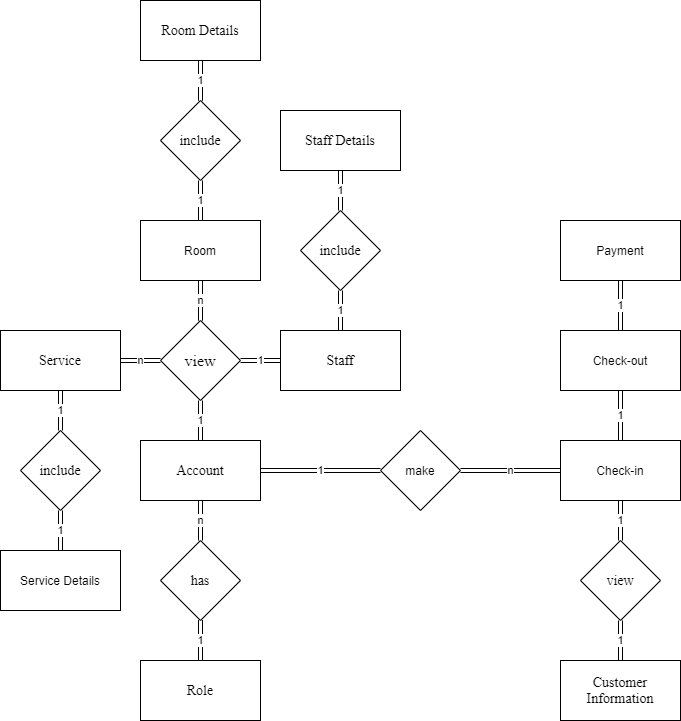

The diagram above was exported from draw.io. Its source (the exported page's mxGraphModel, read from the mxfile embedded in the PNG):
<mxGraphModel dx="1024" dy="1684" grid="1" gridSize="10" guides="1" tooltips="1" connect="1" arrows="1" fold="1" page="1" pageScale="1" pageWidth="850" pageHeight="1100" math="0" shadow="0">
  <root>
    <mxCell id="0" />
    <mxCell id="1" parent="0" />
    <mxCell id="cRKwmE-j7-yXBckMc-aP-28" value="1" style="edgeStyle=none;shape=link;rounded=0;orthogonalLoop=1;jettySize=auto;html=1;exitX=1;exitY=0.5;exitDx=0;exitDy=0;entryX=0;entryY=0.5;entryDx=0;entryDy=0;" parent="1" source="cRKwmE-j7-yXBckMc-aP-1" target="cRKwmE-j7-yXBckMc-aP-27" edge="1">
      <mxGeometry relative="1" as="geometry" />
    </mxCell>
    <mxCell id="cRKwmE-j7-yXBckMc-aP-1" value="&lt;font face=&quot;Times New Roman&quot; style=&quot;font-size: 14px&quot;&gt;Account&lt;/font&gt;" style="rounded=0;whiteSpace=wrap;html=1;" parent="1" vertex="1">
      <mxGeometry x="280" y="280" width="120" height="60" as="geometry" />
    </mxCell>
    <mxCell id="cRKwmE-j7-yXBckMc-aP-2" value="n" style="shape=link;html=1;exitX=0.5;exitY=1;exitDx=0;exitDy=0;" parent="1" source="cRKwmE-j7-yXBckMc-aP-1" edge="1">
      <mxGeometry width="100" relative="1" as="geometry">
        <mxPoint x="370" y="300" as="sourcePoint" />
        <mxPoint x="340" y="380" as="targetPoint" />
      </mxGeometry>
    </mxCell>
    <mxCell id="cRKwmE-j7-yXBckMc-aP-3" value="&lt;font face=&quot;Times New Roman&quot; style=&quot;font-size: 14px&quot;&gt;Role&lt;/font&gt;" style="rounded=0;whiteSpace=wrap;html=1;" parent="1" vertex="1">
      <mxGeometry x="280" y="500" width="120" height="60" as="geometry" />
    </mxCell>
    <mxCell id="cRKwmE-j7-yXBckMc-aP-30" value="1" style="edgeStyle=none;shape=link;rounded=0;orthogonalLoop=1;jettySize=auto;html=1;" parent="1" source="cRKwmE-j7-yXBckMc-aP-4" target="cRKwmE-j7-yXBckMc-aP-3" edge="1">
      <mxGeometry relative="1" as="geometry" />
    </mxCell>
    <mxCell id="cRKwmE-j7-yXBckMc-aP-41" value="1" style="edgeStyle=none;shape=link;rounded=0;orthogonalLoop=1;jettySize=auto;html=1;" parent="1" source="cRKwmE-j7-yXBckMc-aP-4" target="cRKwmE-j7-yXBckMc-aP-3" edge="1">
      <mxGeometry relative="1" as="geometry" />
    </mxCell>
    <mxCell id="cRKwmE-j7-yXBckMc-aP-42" value="1" style="edgeStyle=none;shape=link;rounded=0;orthogonalLoop=1;jettySize=auto;html=1;" parent="1" source="cRKwmE-j7-yXBckMc-aP-4" target="cRKwmE-j7-yXBckMc-aP-3" edge="1">
      <mxGeometry relative="1" as="geometry" />
    </mxCell>
    <mxCell id="cRKwmE-j7-yXBckMc-aP-4" value="&lt;font face=&quot;Times New Roman&quot; style=&quot;font-size: 14px&quot;&gt;has&lt;/font&gt;" style="rhombus;whiteSpace=wrap;html=1;" parent="1" vertex="1">
      <mxGeometry x="300" y="380" width="80" height="80" as="geometry" />
    </mxCell>
    <mxCell id="cRKwmE-j7-yXBckMc-aP-7" value="1" style="shape=link;html=1;entryX=0.5;entryY=0;entryDx=0;entryDy=0;" parent="1" target="cRKwmE-j7-yXBckMc-aP-3" edge="1">
      <mxGeometry width="100" relative="1" as="geometry">
        <mxPoint x="340" y="460" as="sourcePoint" />
        <mxPoint x="440" y="460" as="targetPoint" />
      </mxGeometry>
    </mxCell>
    <mxCell id="cRKwmE-j7-yXBckMc-aP-8" value="1" style="shape=link;html=1;exitX=0.5;exitY=0;exitDx=0;exitDy=0;" parent="1" source="cRKwmE-j7-yXBckMc-aP-1" edge="1">
      <mxGeometry width="100" relative="1" as="geometry">
        <mxPoint x="330" y="260" as="sourcePoint" />
        <mxPoint x="340" y="240" as="targetPoint" />
      </mxGeometry>
    </mxCell>
    <mxCell id="cRKwmE-j7-yXBckMc-aP-10" value="&lt;font face=&quot;Times New Roman&quot; size=&quot;3&quot;&gt;view&lt;/font&gt;" style="rhombus;whiteSpace=wrap;html=1;" parent="1" vertex="1">
      <mxGeometry x="300" y="160" width="80" height="80" as="geometry" />
    </mxCell>
    <mxCell id="cRKwmE-j7-yXBckMc-aP-11" value="" style="shape=link;html=1;" parent="1" edge="1">
      <mxGeometry width="100" relative="1" as="geometry">
        <mxPoint x="340" y="160" as="sourcePoint" />
        <mxPoint x="340" y="120" as="targetPoint" />
      </mxGeometry>
    </mxCell>
    <mxCell id="cRKwmE-j7-yXBckMc-aP-12" value="n" style="shape=link;html=1;" parent="1" edge="1">
      <mxGeometry width="100" relative="1" as="geometry">
        <mxPoint x="260" y="200" as="sourcePoint" />
        <mxPoint x="300" y="200" as="targetPoint" />
      </mxGeometry>
    </mxCell>
    <mxCell id="cRKwmE-j7-yXBckMc-aP-31" value="n" style="edgeStyle=none;shape=link;rounded=0;orthogonalLoop=1;jettySize=auto;html=1;" parent="1" source="cRKwmE-j7-yXBckMc-aP-13" target="cRKwmE-j7-yXBckMc-aP-10" edge="1">
      <mxGeometry relative="1" as="geometry" />
    </mxCell>
    <mxCell id="cRKwmE-j7-yXBckMc-aP-34" value="1" style="edgeStyle=none;shape=link;rounded=0;orthogonalLoop=1;jettySize=auto;html=1;exitX=0.5;exitY=0;exitDx=0;exitDy=0;entryX=0.5;entryY=1;entryDx=0;entryDy=0;" parent="1" source="cRKwmE-j7-yXBckMc-aP-13" target="cRKwmE-j7-yXBckMc-aP-33" edge="1">
      <mxGeometry relative="1" as="geometry" />
    </mxCell>
    <mxCell id="cRKwmE-j7-yXBckMc-aP-13" value="Room" style="rounded=0;whiteSpace=wrap;html=1;" parent="1" vertex="1">
      <mxGeometry x="280" y="60" width="120" height="60" as="geometry" />
    </mxCell>
    <mxCell id="cRKwmE-j7-yXBckMc-aP-35" value="1" style="edgeStyle=none;shape=link;rounded=0;orthogonalLoop=1;jettySize=auto;html=1;exitX=0.5;exitY=1;exitDx=0;exitDy=0;entryX=0.5;entryY=0;entryDx=0;entryDy=0;" parent="1" source="cRKwmE-j7-yXBckMc-aP-14" target="cRKwmE-j7-yXBckMc-aP-32" edge="1">
      <mxGeometry relative="1" as="geometry" />
    </mxCell>
    <mxCell id="cRKwmE-j7-yXBckMc-aP-14" value="&lt;font face=&quot;Times New Roman&quot; style=&quot;font-size: 14px&quot;&gt;Service&lt;/font&gt;" style="rounded=0;whiteSpace=wrap;html=1;" parent="1" vertex="1">
      <mxGeometry x="140" y="170" width="120" height="60" as="geometry" />
    </mxCell>
    <mxCell id="cRKwmE-j7-yXBckMc-aP-16" value="1" style="edgeStyle=none;shape=link;rounded=0;orthogonalLoop=1;jettySize=auto;html=1;" parent="1" source="cRKwmE-j7-yXBckMc-aP-15" target="cRKwmE-j7-yXBckMc-aP-10" edge="1">
      <mxGeometry relative="1" as="geometry" />
    </mxCell>
    <mxCell id="cRKwmE-j7-yXBckMc-aP-15" value="&lt;font style=&quot;font-size: 14px&quot; face=&quot;Times New Roman&quot;&gt;Staff&lt;/font&gt;" style="rounded=0;whiteSpace=wrap;html=1;" parent="1" vertex="1">
      <mxGeometry x="420" y="170" width="120" height="60" as="geometry" />
    </mxCell>
    <mxCell id="cRKwmE-j7-yXBckMc-aP-24" value="1" style="edgeStyle=none;shape=link;rounded=0;orthogonalLoop=1;jettySize=auto;html=1;exitX=0.5;exitY=1;exitDx=0;exitDy=0;entryX=0.5;entryY=0;entryDx=0;entryDy=0;" parent="1" source="cRKwmE-j7-yXBckMc-aP-17" target="cRKwmE-j7-yXBckMc-aP-23" edge="1">
      <mxGeometry relative="1" as="geometry" />
    </mxCell>
    <mxCell id="7zQK88ukF4TB68AU1bOw-2" value="1" style="edgeStyle=orthogonalEdgeStyle;rounded=0;orthogonalLoop=1;jettySize=auto;html=1;endArrow=none;endFill=0;entryX=0.5;entryY=1;entryDx=0;entryDy=0;shape=link;" edge="1" parent="1" source="cRKwmE-j7-yXBckMc-aP-17" target="7zQK88ukF4TB68AU1bOw-3">
      <mxGeometry relative="1" as="geometry">
        <mxPoint x="760" y="240" as="targetPoint" />
      </mxGeometry>
    </mxCell>
    <mxCell id="cRKwmE-j7-yXBckMc-aP-17" value="Check-in" style="rounded=0;whiteSpace=wrap;html=1;" parent="1" vertex="1">
      <mxGeometry x="700" y="280" width="120" height="60" as="geometry" />
    </mxCell>
    <mxCell id="cRKwmE-j7-yXBckMc-aP-22" value="&lt;font face=&quot;Times New Roman&quot; style=&quot;font-size: 14px&quot;&gt;Customer Information&lt;/font&gt;" style="rounded=0;whiteSpace=wrap;html=1;" parent="1" vertex="1">
      <mxGeometry x="700" y="500" width="120" height="60" as="geometry" />
    </mxCell>
    <mxCell id="cRKwmE-j7-yXBckMc-aP-25" value="1" style="edgeStyle=none;shape=link;rounded=0;orthogonalLoop=1;jettySize=auto;html=1;exitX=0.5;exitY=1;exitDx=0;exitDy=0;entryX=0.5;entryY=0;entryDx=0;entryDy=0;" parent="1" source="cRKwmE-j7-yXBckMc-aP-23" target="cRKwmE-j7-yXBckMc-aP-22" edge="1">
      <mxGeometry relative="1" as="geometry" />
    </mxCell>
    <mxCell id="cRKwmE-j7-yXBckMc-aP-23" value="&lt;font face=&quot;Times New Roman&quot; style=&quot;font-size: 14px&quot;&gt;view&lt;/font&gt;" style="rhombus;whiteSpace=wrap;html=1;" parent="1" vertex="1">
      <mxGeometry x="720" y="380" width="80" height="80" as="geometry" />
    </mxCell>
    <mxCell id="cRKwmE-j7-yXBckMc-aP-29" value="n" style="edgeStyle=none;shape=link;rounded=0;orthogonalLoop=1;jettySize=auto;html=1;exitX=1;exitY=0.5;exitDx=0;exitDy=0;entryX=0;entryY=0.5;entryDx=0;entryDy=0;" parent="1" source="cRKwmE-j7-yXBckMc-aP-27" target="cRKwmE-j7-yXBckMc-aP-17" edge="1">
      <mxGeometry relative="1" as="geometry" />
    </mxCell>
    <mxCell id="cRKwmE-j7-yXBckMc-aP-27" value="make" style="rhombus;whiteSpace=wrap;html=1;" parent="1" vertex="1">
      <mxGeometry x="520" y="270" width="80" height="80" as="geometry" />
    </mxCell>
    <mxCell id="cRKwmE-j7-yXBckMc-aP-40" value="1" style="edgeStyle=none;shape=link;rounded=0;orthogonalLoop=1;jettySize=auto;html=1;" parent="1" source="cRKwmE-j7-yXBckMc-aP-32" target="cRKwmE-j7-yXBckMc-aP-39" edge="1">
      <mxGeometry relative="1" as="geometry" />
    </mxCell>
    <mxCell id="cRKwmE-j7-yXBckMc-aP-32" value="&lt;font face=&quot;Times New Roman&quot; style=&quot;font-size: 14px&quot;&gt;include&lt;/font&gt;" style="rhombus;whiteSpace=wrap;html=1;" parent="1" vertex="1">
      <mxGeometry x="160" y="270" width="80" height="80" as="geometry" />
    </mxCell>
    <mxCell id="cRKwmE-j7-yXBckMc-aP-38" value="1" style="edgeStyle=none;shape=link;rounded=0;orthogonalLoop=1;jettySize=auto;html=1;" parent="1" source="cRKwmE-j7-yXBckMc-aP-33" target="cRKwmE-j7-yXBckMc-aP-36" edge="1">
      <mxGeometry relative="1" as="geometry" />
    </mxCell>
    <mxCell id="cRKwmE-j7-yXBckMc-aP-33" value="&lt;font style=&quot;font-size: 14px&quot; face=&quot;Times New Roman&quot;&gt;include&lt;/font&gt;" style="rhombus;whiteSpace=wrap;html=1;" parent="1" vertex="1">
      <mxGeometry x="300" y="-60" width="80" height="80" as="geometry" />
    </mxCell>
    <mxCell id="cRKwmE-j7-yXBckMc-aP-37" value="1" style="edgeStyle=none;shape=link;rounded=0;orthogonalLoop=1;jettySize=auto;html=1;" parent="1" source="cRKwmE-j7-yXBckMc-aP-36" target="cRKwmE-j7-yXBckMc-aP-33" edge="1">
      <mxGeometry relative="1" as="geometry" />
    </mxCell>
    <mxCell id="cRKwmE-j7-yXBckMc-aP-36" value="&lt;font face=&quot;Times New Roman&quot; style=&quot;font-size: 14px&quot;&gt;Room Details&lt;/font&gt;" style="rounded=0;whiteSpace=wrap;html=1;" parent="1" vertex="1">
      <mxGeometry x="280" y="-160" width="120" height="60" as="geometry" />
    </mxCell>
    <mxCell id="cRKwmE-j7-yXBckMc-aP-39" value="Service Details" style="rounded=0;whiteSpace=wrap;html=1;" parent="1" vertex="1">
      <mxGeometry x="140" y="390" width="120" height="60" as="geometry" />
    </mxCell>
    <mxCell id="cRKwmE-j7-yXBckMc-aP-46" value="1" style="edgeStyle=none;shape=link;rounded=0;orthogonalLoop=1;jettySize=auto;html=1;" parent="1" source="cRKwmE-j7-yXBckMc-aP-43" target="cRKwmE-j7-yXBckMc-aP-44" edge="1">
      <mxGeometry relative="1" as="geometry" />
    </mxCell>
    <mxCell id="cRKwmE-j7-yXBckMc-aP-43" value="&lt;font face=&quot;Times New Roman&quot;&gt;&lt;span style=&quot;font-size: 14px&quot;&gt;Staff Details&lt;/span&gt;&lt;/font&gt;" style="rounded=0;whiteSpace=wrap;html=1;" parent="1" vertex="1">
      <mxGeometry x="420" y="-50" width="120" height="60" as="geometry" />
    </mxCell>
    <mxCell id="cRKwmE-j7-yXBckMc-aP-45" value="1" style="edgeStyle=none;shape=link;rounded=0;orthogonalLoop=1;jettySize=auto;html=1;" parent="1" source="cRKwmE-j7-yXBckMc-aP-44" target="cRKwmE-j7-yXBckMc-aP-15" edge="1">
      <mxGeometry relative="1" as="geometry" />
    </mxCell>
    <mxCell id="cRKwmE-j7-yXBckMc-aP-44" value="&lt;font style=&quot;font-size: 14px&quot; face=&quot;Times New Roman&quot;&gt;include&lt;/font&gt;" style="rhombus;whiteSpace=wrap;html=1;" parent="1" vertex="1">
      <mxGeometry x="440" y="50" width="80" height="80" as="geometry" />
    </mxCell>
    <mxCell id="7zQK88ukF4TB68AU1bOw-6" value="1" style="edgeStyle=orthogonalEdgeStyle;shape=link;rounded=0;orthogonalLoop=1;jettySize=auto;html=1;exitX=0.5;exitY=0;exitDx=0;exitDy=0;entryX=0.5;entryY=1;entryDx=0;entryDy=0;endArrow=none;endFill=0;" edge="1" parent="1" source="7zQK88ukF4TB68AU1bOw-3" target="7zQK88ukF4TB68AU1bOw-4">
      <mxGeometry relative="1" as="geometry" />
    </mxCell>
    <mxCell id="7zQK88ukF4TB68AU1bOw-3" value="Check-out" style="rounded=0;whiteSpace=wrap;html=1;" vertex="1" parent="1">
      <mxGeometry x="700" y="170" width="120" height="60" as="geometry" />
    </mxCell>
    <mxCell id="7zQK88ukF4TB68AU1bOw-4" value="Payment" style="rounded=0;whiteSpace=wrap;html=1;" vertex="1" parent="1">
      <mxGeometry x="700" y="60" width="120" height="60" as="geometry" />
    </mxCell>
  </root>
</mxGraphModel>